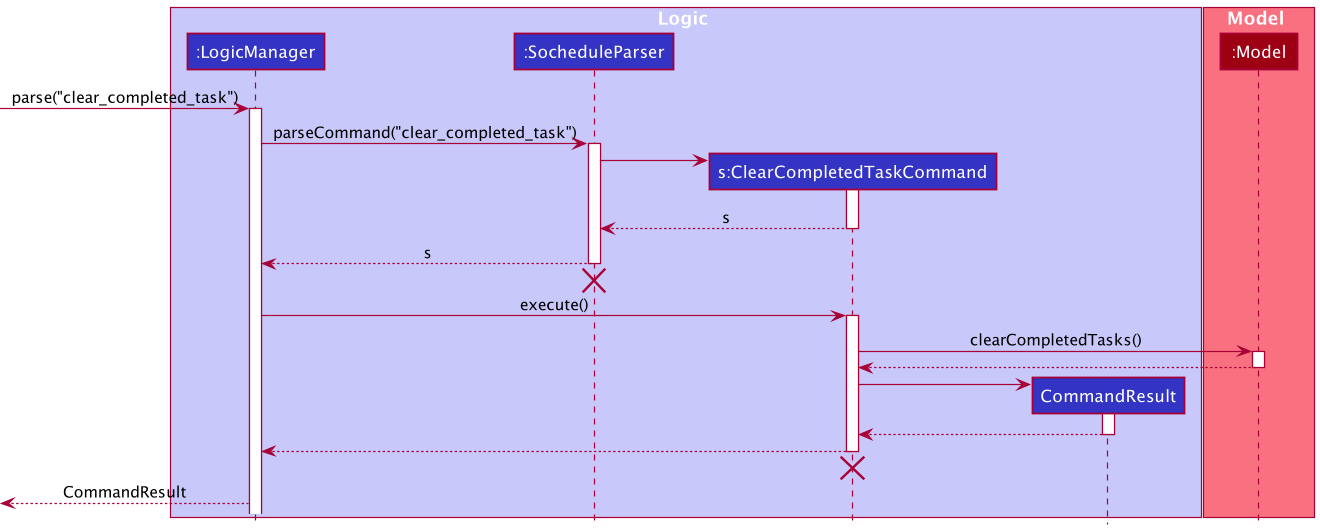

The diagram above was rendered by PlantUML. Its source (embedded in the PNG):
@startuml
!include style.puml

box Logic LOGIC_COLOR_T1
participant ":LogicManager" as LogicManager LOGIC_COLOR
participant ":SocheduleParser" as SocheduleParser LOGIC_COLOR
participant "s:ClearCompletedTaskCommand" as ClearCompletedTaskCommand LOGIC_COLOR
participant "CommandResult" as CommandResult LOGIC_COLOR
end box

box Model MODEL_COLOR_T1
participant ":Model" as Model MODEL_COLOR
end box

[-> LogicManager : parse("clear_completed_task")
activate LogicManager

LogicManager -> SocheduleParser : parseCommand("clear_completed_task")
activate SocheduleParser

create ClearCompletedTaskCommand
SocheduleParser -> ClearCompletedTaskCommand
activate ClearCompletedTaskCommand
SocheduleParser <--ClearCompletedTaskCommand : s
deactivate ClearCompletedTaskCommand

LogicManager <-- SocheduleParser : s
deactivate SocheduleParser
'Hidden arrow to position the destroy marker below the end of the activation bar.
SocheduleParser -[hidden]->[
destroy SocheduleParser

LogicManager -> ClearCompletedTaskCommand : execute()
activate ClearCompletedTaskCommand

ClearCompletedTaskCommand -> Model : clearCompletedTasks()
activate Model
ClearCompletedTaskCommand <-- Model
deactivate Model

create CommandResult
ClearCompletedTaskCommand -> CommandResult
activate CommandResult
ClearCompletedTaskCommand <-- CommandResult
deactivate CommandResult

LogicManager <-- ClearCompletedTaskCommand
deactivate ClearCompletedTaskCommand
'Hidden arrow to position the destroy marker below the end of the activation bar.
ClearCompletedTaskCommand -[hidden]->[
destroy ClearCompletedTaskCommand

[<-- LogicManager : CommandResult
@enduml